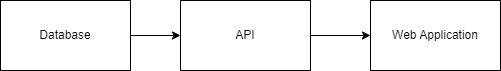

The diagram above was exported from draw.io. Its source (the exported page's mxGraphModel, read from the mxfile embedded in the PNG):
<mxGraphModel dx="1050" dy="577" grid="1" gridSize="10" guides="1" tooltips="1" connect="1" arrows="1" fold="1" page="1" pageScale="1" pageWidth="827" pageHeight="1169" math="0" shadow="0">
  <root>
    <mxCell id="0" />
    <mxCell id="1" parent="0" />
    <mxCell id="5etz73BoXqMiKFMn_13n-4" style="edgeStyle=orthogonalEdgeStyle;rounded=0;orthogonalLoop=1;jettySize=auto;html=1;entryX=0;entryY=0.5;entryDx=0;entryDy=0;" edge="1" parent="1" source="5etz73BoXqMiKFMn_13n-1" target="5etz73BoXqMiKFMn_13n-3">
      <mxGeometry relative="1" as="geometry" />
    </mxCell>
    <mxCell id="5etz73BoXqMiKFMn_13n-1" value="Database" style="rounded=0;whiteSpace=wrap;html=1;" vertex="1" parent="1">
      <mxGeometry x="70" y="180" width="130" height="70" as="geometry" />
    </mxCell>
    <mxCell id="5etz73BoXqMiKFMn_13n-7" style="edgeStyle=orthogonalEdgeStyle;rounded=0;orthogonalLoop=1;jettySize=auto;html=1;entryX=0;entryY=0.5;entryDx=0;entryDy=0;" edge="1" parent="1" source="5etz73BoXqMiKFMn_13n-3" target="5etz73BoXqMiKFMn_13n-6">
      <mxGeometry relative="1" as="geometry">
        <mxPoint x="430" y="215" as="targetPoint" />
      </mxGeometry>
    </mxCell>
    <mxCell id="5etz73BoXqMiKFMn_13n-3" value="API" style="rounded=0;whiteSpace=wrap;html=1;" vertex="1" parent="1">
      <mxGeometry x="250" y="180" width="130" height="70" as="geometry" />
    </mxCell>
    <mxCell id="5etz73BoXqMiKFMn_13n-6" value="Web Application" style="rounded=0;whiteSpace=wrap;html=1;" vertex="1" parent="1">
      <mxGeometry x="440" y="180" width="130" height="70" as="geometry" />
    </mxCell>
  </root>
</mxGraphModel>